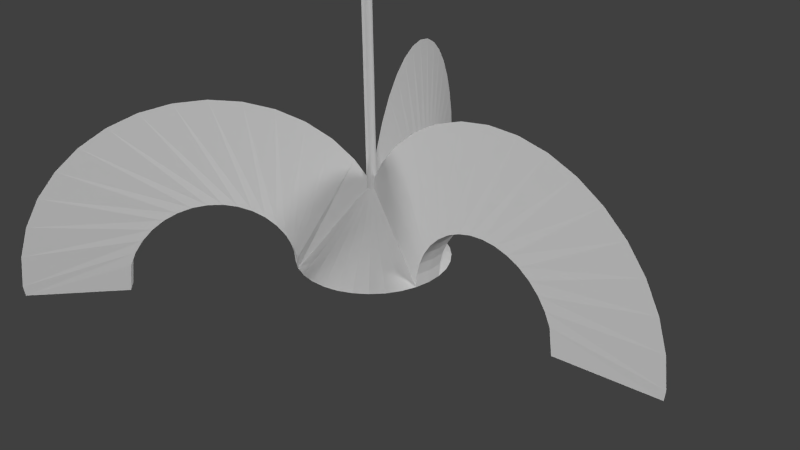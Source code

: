 # Source: autoMinigun.blend  (saved by Blender 2.76.0; exported with 4.5.12 LTS)
import bpy
from mathutils import Matrix  # noqa: F401  (used for matrix-valued properties, if any)

bpy.ops.wm.read_factory_settings(use_empty=True)
scene = bpy.context.scene
scene.name = 'Scene'

# ---- collections
col_collection_1 = bpy.data.collections.new('Collection 1'); scene.collection.children.link(col_collection_1)

# ---- materials (node trees are filled in below, after node groups)
mat_m_cable = bpy.data.materials.new('M_Cable')
mat_m_cable.alpha_threshold = 0.0
mat_m_cable.use_transparent_shadow = False
mat_m_cable.roughness = 0.5
mat_m_usb = bpy.data.materials.new('M_USB')
mat_m_usb.alpha_threshold = 0.0
mat_m_usb.use_transparent_shadow = False
mat_m_usb.roughness = 0.5
mat_m_usb.line_color = (0.0, 0.0, 0.0, 1.0)
mat_m_bottom = bpy.data.materials.new('M_Bottom')
mat_m_bottom.alpha_threshold = 0.0
mat_m_bottom.use_transparent_shadow = False
mat_m_bottom.roughness = 0.5

# ---- material node trees

# ---- world
world_world = bpy.data.worlds.new('World'); scene.world = world_world
world_world.color = (0.05088, 0.05088, 0.05088)
world_world.use_sun_shadow = False
world_world.sun_shadow_jitter_overblur = 0.0
world_world.cycles.sampling_method = 'MANUAL'
world_world.cycles.sample_map_resolution = 256

# ---- cameras
cam_camera = bpy.data.cameras.new('Camera')
cam_camera.clip_end = 100.0
cam_camera.lens = 35.0
cam_camera.sensor_width = 32.0
cam_camera.sensor_height = 18.0
cam_camera.ortho_scale = 7.314
cam_camera.dof.focus_distance = 0.0
cam_camera.dof.aperture_fstop = 128.0

# ---- lights
light_sun_003 = bpy.data.lights.new('Sun.003', 'SUN')
light_sun_003.transmission_factor = 0.0
light_sun_003.angle = 0.1993
light_sun_003.energy = 1.0
light_sun_003.shadow_buffer_clip_start = 0.5
light_sun_003.shadow_soft_size = 0.1
light_sun_003.shadow_cascade_max_distance = 1000.0
light_sun_003.cycles.use_multiple_importance_sampling = False
light_sun_002 = bpy.data.lights.new('Sun.002', 'SUN')
light_sun_002.transmission_factor = 0.0
light_sun_002.angle = 0.1993
light_sun_002.energy = 1.0
light_sun_002.shadow_buffer_clip_start = 0.5
light_sun_002.shadow_soft_size = 0.1
light_sun_002.shadow_cascade_max_distance = 1000.0
light_sun_002.cycles.use_multiple_importance_sampling = False
light_sun_001 = bpy.data.lights.new('Sun.001', 'SUN')
light_sun_001.transmission_factor = 0.0
light_sun_001.angle = 0.1993
light_sun_001.energy = 1.0
light_sun_001.shadow_buffer_clip_start = 0.5
light_sun_001.shadow_soft_size = 0.1
light_sun_001.shadow_cascade_max_distance = 1000.0
light_sun_001.cycles.use_multiple_importance_sampling = False
light_sun = bpy.data.lights.new('Sun', 'SUN')
light_sun.transmission_factor = 0.0
light_sun.angle = 0.1993
light_sun.energy = 1.0
light_sun.shadow_buffer_clip_start = 0.5
light_sun.shadow_soft_size = 0.1
light_sun.shadow_cascade_max_distance = 1000.0
light_sun.cycles.use_multiple_importance_sampling = False

# ---- meshes
me_cube_001 = bpy.data.meshes.new('Cube.001')
me_cube_001.from_pydata([(-0.06615, -0.06615, -3.252), (-0.06615, -0.06615, 6.086), (-0.06615, 0.06615, -3.252), (-0.06615, 0.06615, 6.086), (0.06615, -0.06615, -3.252), (0.06615, -0.06615, 6.086), (0.06615, 0.06615, -3.252), (0.06615, 0.06615, 6.086), (-0.06615, -0.06615, 5.988), (-0.06615, 0.06615, 5.988), (0.06615, 0.06615, 5.988), (0.06615, -0.06615, 5.988), (-0.06615, 0.06615, -3.16), (0.06615, 0.06615, -3.16), (0.06615, -0.06615, -3.16), (-0.06615, -0.06615, -3.16)], [], [(15, 12, 2, 0), (12, 13, 6, 2), (13, 14, 4, 6), (14, 15, 0, 4), (0, 2, 6, 4), (5, 7, 3, 1), (5, 1, 8, 11), (7, 5, 11, 10), (3, 7, 10, 9), (1, 3, 9, 8), (11, 8, 15, 14), (10, 11, 14, 13), (9, 10, 13, 12), (8, 9, 12, 15)])
_uv = me_cube_001.uv_layers.new(name='UVMap')
_uv.uv.foreach_set('vector', [0.0681, 0.01199, 0.05109, 0.01196, 0.0511, 0.0001118, 0.06812, 0.0001375, 0.05109, 0.01196, 0.03407, 0.01194, 0.03409, 8.499e-05, 0.0511, 0.0001118, 0.03407, 0.01194, 0.01705, 0.01191, 0.01707, 5.73e-05, 0.03409, 8.499e-05, 0.01705, 0.01191, 2.92e-05, 0.01189, 4.882e-05, 2.92e-05, 0.01707, 5.73e-05, 0.0682, 0.03114, 0.0682, 0.01561, 0.08372, 0.01561, 0.08372, 0.03114, 0.08372, 2.92e-05, 0.08372, 0.01556, 0.0682, 0.01556, 0.0682, 2.92e-05, 0.01706, 0.9999, 4.882e-05, 0.9999, 6.728e-05, 0.9872, 0.01708, 0.9872, 0.03408, 0.9999, 0.01706, 0.9999, 0.01708, 0.9872, 0.0341, 0.9873, 0.0511, 0.9999, 0.03408, 0.9999, 0.0341, 0.9873, 0.05112, 0.9873, 0.06812, 1.0, 0.0511, 0.9999, 0.05112, 0.9873, 0.06814, 0.9873, 0.01708, 0.9872, 6.728e-05, 0.9872, 2.92e-05, 0.01189, 0.01705, 0.01191, 0.0341, 0.9873, 0.01708, 0.9872, 0.01705, 0.01191, 0.03407, 0.01194, 0.05112, 0.9873, 0.0341, 0.9873, 0.03407, 0.01194, 0.05109, 0.01196, 0.06814, 0.9873, 0.05112, 0.9873, 0.05109, 0.01196, 0.0681, 0.01199])
me_cube_001.materials.append(mat_m_cable)
me_cube_001.use_remesh_preserve_volume = False
me_cube_001.use_remesh_preserve_attributes = False
me_cube_001.use_mirror_vertex_groups = False
me_cube_001.update()
me_cube = bpy.data.meshes.new('Cube')
me_cube.from_pydata([(0.33, 0.825, 0.1576), (0.33, -0.825, 0.1576), (-0.33, -0.825, 0.1576), (-0.33, 0.825, 0.1576), (0.4, 1.0, 3.096), (0.4, -1.0, 3.096), (-0.4, -1.0, 3.096), (-0.4, 1.0, 3.096), (0.2762, 0.8, 3.096), (0.2762, -0.8, 3.096), (-0.2762, -0.8, 3.096), (-0.2762, 0.8, 3.096), (0.2762, 0.8, 4.096), (0.2762, -0.8, 4.096), (-0.2762, -0.8, 4.096), (-0.2762, 0.8, 4.096), (0.1381, 0.6611, 4.096), (0.1381, -0.6611, 4.096), (-0.1381, -0.6611, 4.096), (-0.1381, 0.6611, 4.096), (0.1381, 0.6611, 3.296), (0.1381, -0.6611, 3.296), (-0.1381, -0.6611, 3.296), (-0.1381, 0.6611, 3.296), (0.4, 1.0, 0.2746), (0.4, -1.0, 0.2746), (-0.4, -1.0, 0.2746), (-0.4, 1.0, 0.2746), (0.4, 1.0, 3.062), (0.4, -1.0, 3.062), (-0.4, -1.0, 3.062), (-0.4, 1.0, 3.062), (-0.2762, -0.8, 3.113), (-0.2762, 0.8, 3.113), (0.2762, 0.8, 3.113), (0.2762, -0.8, 3.113), (-0.2762, -0.8, 4.071), (0.2762, -0.8, 4.071), (-0.2762, 0.8, 4.071), (0.2762, 0.8, 4.071), (0.1381, -0.6611, 4.041), (-0.1381, -0.6611, 4.041), (0.1381, 0.6611, 4.041), (-0.1381, 0.6611, 4.041), (0.1381, -0.6611, 3.359), (0.1381, 0.6611, 3.359), (-0.1381, -0.6611, 3.359), (-0.1381, 0.6611, 3.359), (0.4, 1.0, 0.3591), (0.4, -1.0, 0.3591), (-0.4, -1.0, 0.3591), (-0.4, 1.0, 0.3591), (0.1108, 0.1046, 0.1576), (0.1108, -0.1046, 0.1576), (-0.1108, -0.1046, 0.1576), (-0.1108, 0.1046, 0.1576), (0.1108, 0.1046, -0.0001206), (0.1108, -0.1046, -0.0001206), (-0.1108, -0.1046, -0.0001206), (-0.1108, 0.1046, -0.0001206), (-0.1108, 0.1046, 0.1119), (-0.1108, -0.1046, 0.1119), (0.1108, 0.1046, 0.1119), (0.1108, -0.1046, 0.1119), (0.2476, 0.825, 0.1576), (0.2476, -0.825, 0.1576), (0.3001, 1.0, 3.096), (0.3001, -1.0, 3.096), (0.2073, 0.8, 3.096), (0.2073, -0.8, 3.096), (0.2073, 0.8, 4.096), (0.2073, -0.8, 4.096), (0.1036, 0.6611, 4.096), (0.1036, -0.6611, 4.096), (0.1036, 0.6611, 3.296), (0.1036, -0.6611, 3.296), (0.3001, 1.0, 0.2746), (0.3001, -1.0, 0.2746), (0.3001, 1.0, 3.062), (0.3001, -1.0, 3.062), (0.2073, -0.8, 3.113), (0.2073, 0.8, 3.113), (0.2073, -0.8, 4.071), (0.2073, 0.8, 4.071), (0.1036, 0.6611, 4.041), (0.1036, -0.6611, 4.041), (0.1036, 0.6611, 3.359), (0.1036, -0.6611, 3.359), (0.3001, -1.0, 0.3591), (0.3001, 1.0, 0.3591), (0.08316, 0.1046, 0.1576), (0.08316, -0.1046, 0.1576), (0.08316, 0.1046, -0.0001206), (0.08316, -0.1046, -0.0001206), (0.08316, -0.1046, 0.1119), (0.08316, 0.1046, 0.1119), (-0.2805, 0.825, 0.1576), (-0.2805, -0.825, 0.1576), (-0.34, 1.0, 3.096), (-0.34, -1.0, 3.096), (-0.2348, 0.8, 3.096), (-0.2348, -0.8, 3.096), (-0.2348, 0.8, 4.096), (-0.2348, -0.8, 4.096), (-0.1174, 0.6611, 4.096), (-0.1174, -0.6611, 4.096), (-0.1174, 0.6611, 3.296), (-0.1174, -0.6611, 3.296), (-0.34, 1.0, 0.2746), (-0.34, -1.0, 0.2746), (-0.34, 1.0, 3.062), (-0.34, -1.0, 3.062), (-0.2348, -0.8, 3.113), (-0.2348, -0.8, 4.071), (-0.1174, -0.6611, 4.041), (-0.1174, -0.6611, 3.359), (-0.34, -1.0, 0.3591), (-0.34, 1.0, 0.3591), (-0.09421, 0.1046, 0.1576), (-0.09421, -0.1046, 0.1576), (-0.09421, 0.1046, -0.0001206), (-0.09421, -0.1046, -0.0001206), (-0.09421, 0.1046, 0.1119), (-0.2348, 0.8, 3.113), (-0.2348, 0.8, 4.071), (-0.1174, 0.6611, 4.041), (-0.1174, 0.6611, 3.359), (-0.09421, -0.1046, 0.1119)], [], [(0, 1, 53, 52), (5, 4, 8, 9), (28, 4, 5, 29), (111, 99, 6, 30), (30, 6, 7, 31), (108, 96, 3, 27), (38, 36, 14, 15), (7, 6, 10, 11), (98, 7, 11, 100), (67, 5, 9, 69), (71, 13, 17, 73), (124, 38, 15, 102), (82, 37, 13, 71), (37, 39, 12, 13), (87, 44, 21, 75), (13, 12, 16, 17), (15, 14, 18, 19), (102, 15, 19, 104), (106, 23, 22, 107), (44, 45, 20, 21), (47, 46, 22, 23), (126, 47, 23, 106), (117, 108, 27, 51), (2, 26, 27, 3), (97, 109, 26, 2), (0, 24, 25, 1), (98, 110, 31, 7), (50, 30, 31, 51), (116, 111, 30, 50), (48, 28, 29, 49), (9, 8, 34, 35), (69, 9, 35, 80), (100, 11, 33, 123), (11, 10, 32, 33), (35, 34, 39, 37), (80, 35, 37, 82), (123, 33, 38, 124), (33, 32, 36, 38), (104, 19, 43, 125), (19, 18, 41, 43), (17, 16, 42, 40), (73, 17, 40, 85), (125, 43, 47, 126), (43, 41, 46, 47), (40, 42, 45, 44), (85, 40, 44, 87), (24, 48, 49, 25), (109, 116, 50, 26), (26, 50, 51, 27), (110, 117, 51, 31), (61, 60, 59, 58), (2, 3, 55, 54), (97, 2, 54, 119), (64, 0, 52, 90), (120, 121, 58, 59), (95, 62, 56, 92), (127, 61, 58, 121), (62, 63, 57, 56), (52, 53, 63, 62), (119, 54, 61, 127), (90, 52, 62, 95), (54, 55, 60, 61), (118, 90, 95, 122), (53, 91, 94, 63), (63, 94, 93, 57), (122, 95, 92, 120), (56, 57, 93, 92), (96, 64, 90, 118), (1, 65, 91, 53), (28, 48, 89, 78), (25, 49, 88, 77), (114, 85, 87, 115), (42, 84, 86, 45), (105, 73, 85, 114), (16, 72, 84, 42), (34, 81, 83, 39), (112, 80, 82, 113), (8, 68, 81, 34), (101, 69, 80, 112), (49, 29, 79, 88), (4, 28, 78, 66), (1, 25, 77, 65), (48, 24, 76, 89), (45, 86, 74, 20), (20, 74, 75, 21), (12, 70, 72, 16), (115, 87, 75, 107), (113, 82, 71, 103), (39, 83, 70, 12), (103, 71, 73, 105), (99, 67, 69, 101), (4, 66, 68, 8), (24, 0, 64, 76), (29, 5, 67, 79), (6, 99, 101, 10), (14, 103, 105, 18), (36, 113, 103, 14), (46, 115, 107, 22), (10, 101, 112, 32), (32, 112, 113, 36), (18, 105, 114, 41), (41, 114, 115, 46), (3, 96, 118, 55), (60, 122, 120, 59), (55, 118, 122, 60), (91, 119, 127, 94), (94, 127, 121, 93), (92, 93, 121, 120), (65, 97, 119, 91), (78, 89, 117, 110), (77, 88, 116, 109), (84, 125, 126, 86), (72, 104, 125, 84), (81, 123, 124, 83), (68, 100, 123, 81), (88, 79, 111, 116), (66, 78, 110, 98), (65, 77, 109, 97), (89, 76, 108, 117), (86, 126, 106, 74), (74, 106, 107, 75), (70, 102, 104, 72), (83, 124, 102, 70), (66, 98, 100, 68), (76, 64, 96, 108), (79, 67, 99, 111)])
_uv = me_cube.uv_layers.new(name='UVMap')
_uv.uv.foreach_set('vector', [0.8902, 0.7881, 0.6464, 0.7881, 0.7538, 0.7555, 0.7824, 0.7549, 0.8908, 0.605, 0.8906, 0.09881, 0.9244, 0.1495, 0.9246, 0.5544, 0.8811, 0.0988, 0.8906, 0.09881, 0.8908, 0.605, 0.8814, 0.605, 0.8813, 0.7944, 0.8906, 0.7944, 0.8906, 0.8097, 0.8813, 0.8097, 0.88, 0.09855, 0.8895, 0.09856, 0.89, 0.6047, 0.8806, 0.6047, 0.1133, 0.6194, 0.05531, 0.6344, 0.05532, 0.6218, 0.1133, 0.6041, 0.174, 0.9121, 0.2092, 0.9174, 0.2087, 0.9181, 0.1745, 0.9129, 0.89, 0.6047, 0.8895, 0.09856, 0.9233, 0.1492, 0.9237, 0.5541, 0.89, 0.6201, 0.89, 0.6047, 0.9452, 0.6366, 0.9452, 0.6472, 0.8908, 0.6306, 0.8908, 0.605, 0.946, 0.6369, 0.946, 0.6546, 0.2075, 0.9333, 0.2067, 0.9349, 0.2035, 0.93, 0.2039, 0.9288, 0.1733, 0.9135, 0.174, 0.9121, 0.1745, 0.9129, 0.174, 0.9137, 0.2083, 0.9335, 0.2072, 0.9357, 0.2067, 0.9349, 0.2075, 0.9333, 0.2072, 0.9357, 0.1721, 0.9293, 0.1726, 0.9287, 0.2067, 0.9349, 0.3264, 0.8724, 0.3264, 0.8773, 0.3352, 0.8772, 0.3352, 0.8724, 0.2067, 0.9349, 0.1726, 0.9287, 0.1766, 0.9255, 0.2035, 0.93, 0.1745, 0.9129, 0.2087, 0.9181, 0.2046, 0.9215, 0.1774, 0.9178, 0.174, 0.9137, 0.1745, 0.9129, 0.1774, 0.9178, 0.1772, 0.9184, 0.5176, 0.8738, 0.5176, 0.8769, 0.3354, 0.8769, 0.3354, 0.8738, 0.3352, 0.8859, 0.5178, 0.8859, 0.5178, 0.8772, 0.3352, 0.8772, 0.5176, 0.8855, 0.3354, 0.8855, 0.3354, 0.8769, 0.5176, 0.8769, 0.5267, 0.8739, 0.5267, 0.8768, 0.5176, 0.8769, 0.5176, 0.8738, 0.1365, 0.6194, 0.1133, 0.6194, 0.1133, 0.6041, 0.1365, 0.6041, 0.07722, 0.1393, 0.1148, 0.09491, 0.1133, 0.6041, 0.07597, 0.5594, 0.05597, 0.7776, 0.1139, 0.7929, 0.1139, 0.8082, 0.05595, 0.7902, 0.07831, 0.1393, 0.1159, 0.0949, 0.1141, 0.6041, 0.07686, 0.5593, 0.89, 0.6201, 0.8806, 0.6201, 0.8806, 0.6047, 0.89, 0.6047, 0.138, 0.095, 0.88, 0.09855, 0.8806, 0.6047, 0.1365, 0.6041, 0.1371, 0.7929, 0.8813, 0.7944, 0.8813, 0.8097, 0.1371, 0.8083, 0.1391, 0.095, 0.8811, 0.0988, 0.8814, 0.605, 0.1373, 0.6041, 0.3002, 0.971, 0.09033, 0.9728, 0.09151, 0.9699, 0.2985, 0.9678, 0.3061, 0.9603, 0.3002, 0.971, 0.2985, 0.9678, 0.3031, 0.9598, 0.0793, 0.8834, 0.0832, 0.8767, 0.08494, 0.8799, 0.08222, 0.8842, 0.0832, 0.8767, 0.2911, 0.8728, 0.2899, 0.8757, 0.08494, 0.8799, 0.2985, 0.9678, 0.09151, 0.9699, 0.1721, 0.9293, 0.2072, 0.9357, 0.3031, 0.9598, 0.2985, 0.9678, 0.2072, 0.9357, 0.2083, 0.9335, 0.08222, 0.8842, 0.08494, 0.8799, 0.174, 0.9121, 0.1733, 0.9135, 0.08494, 0.8799, 0.2899, 0.8757, 0.2092, 0.9174, 0.174, 0.9121, 0.1772, 0.9184, 0.1774, 0.9178, 0.1786, 0.9187, 0.1785, 0.9192, 0.1774, 0.9178, 0.2046, 0.9215, 0.2031, 0.9224, 0.1786, 0.9187, 0.2035, 0.93, 0.1766, 0.9255, 0.1781, 0.9247, 0.2022, 0.9289, 0.2039, 0.9288, 0.2035, 0.93, 0.2022, 0.9289, 0.2025, 0.9281, 0.6236, 0.8737, 0.6236, 0.8766, 0.5267, 0.8768, 0.5267, 0.8739, 0.5176, 0.9795, 0.3354, 0.9795, 0.3354, 0.8855, 0.5176, 0.8855, 0.3352, 0.9802, 0.5178, 0.9801, 0.5178, 0.8859, 0.3352, 0.8859, 0.2297, 0.8727, 0.2297, 0.8776, 0.3264, 0.8773, 0.3264, 0.8724, 0.1159, 0.0949, 0.1391, 0.095, 0.1373, 0.6041, 0.1141, 0.6041, 0.1139, 0.7929, 0.1371, 0.7929, 0.1371, 0.8083, 0.1139, 0.8082, 0.1148, 0.09491, 0.138, 0.095, 0.1365, 0.6041, 0.1133, 0.6041, 0.8806, 0.6201, 0.1365, 0.6194, 0.1365, 0.6041, 0.8806, 0.6047, 0.7579, 0.7303, 0.7773, 0.7304, 0.7717, 0.7367, 0.7646, 0.7358, 0.6444, 0.6919, 0.8905, 0.6921, 0.7823, 0.7255, 0.753, 0.7262, 0.6443, 0.6978, 0.6444, 0.6919, 0.753, 0.7262, 0.7522, 0.7287, 0.8903, 0.7783, 0.8902, 0.7881, 0.7824, 0.7549, 0.7838, 0.7507, 0.772, 0.7374, 0.7642, 0.7366, 0.7646, 0.7358, 0.7717, 0.7367, 0.779, 0.7486, 0.7776, 0.7506, 0.771, 0.7452, 0.7716, 0.7439, 0.7571, 0.7315, 0.7579, 0.7303, 0.7646, 0.7358, 0.7642, 0.7366, 0.7776, 0.7506, 0.7587, 0.7505, 0.7641, 0.7443, 0.771, 0.7452, 0.7824, 0.7549, 0.7538, 0.7555, 0.7587, 0.7505, 0.7776, 0.7506, 0.7522, 0.7287, 0.753, 0.7262, 0.7579, 0.7303, 0.7571, 0.7315, 0.7838, 0.7507, 0.7824, 0.7549, 0.7776, 0.7506, 0.779, 0.7486, 0.753, 0.7262, 0.7823, 0.7255, 0.7773, 0.7304, 0.7579, 0.7303, 0.7834, 0.7281, 0.7838, 0.7507, 0.779, 0.7486, 0.7785, 0.7318, 0.7538, 0.7555, 0.7519, 0.7512, 0.7568, 0.7481, 0.7587, 0.7505, 0.7587, 0.7505, 0.7568, 0.7481, 0.7637, 0.7432, 0.7641, 0.7443, 0.7785, 0.7318, 0.779, 0.7486, 0.7716, 0.7439, 0.772, 0.7374, 0.771, 0.7452, 0.7641, 0.7443, 0.7637, 0.7432, 0.7716, 0.7439, 0.8906, 0.698, 0.8903, 0.7783, 0.7838, 0.7507, 0.7834, 0.7281, 0.6464, 0.7881, 0.6462, 0.7784, 0.7519, 0.7512, 0.7538, 0.7555, 0.8805, 0.8094, 0.1363, 0.8082, 0.1364, 0.7828, 0.8805, 0.7839, 0.1141, 0.6041, 0.1373, 0.6041, 0.1373, 0.6296, 0.1141, 0.6295, 0.2296, 0.8737, 0.2297, 0.8727, 0.3264, 0.8724, 0.3264, 0.8738, 0.6234, 0.8776, 0.6234, 0.8728, 0.5266, 0.8724, 0.5266, 0.8773, 0.2047, 0.9223, 0.2039, 0.9288, 0.2025, 0.9281, 0.2032, 0.9229, 0.1766, 0.9255, 0.1766, 0.9242, 0.1781, 0.9237, 0.1781, 0.9247, 0.09151, 0.9699, 0.08593, 0.9628, 0.1714, 0.9273, 0.1721, 0.9293, 0.2933, 0.8796, 0.3031, 0.9598, 0.2083, 0.9335, 0.2098, 0.9189, 0.09033, 0.9728, 0.08312, 0.9637, 0.08593, 0.9628, 0.09151, 0.9699, 0.2961, 0.8784, 0.3061, 0.9603, 0.3031, 0.9598, 0.2933, 0.8796, 0.1373, 0.6041, 0.8814, 0.605, 0.8814, 0.6306, 0.1373, 0.6296, 0.8898, 0.8094, 0.8805, 0.8094, 0.8805, 0.7839, 0.8898, 0.7839, 0.05617, 0.6218, 0.1141, 0.6041, 0.1141, 0.6295, 0.05614, 0.6428, 0.1363, 0.8082, 0.1131, 0.8082, 0.1131, 0.7827, 0.1364, 0.7828, 0.5266, 0.8773, 0.5266, 0.8724, 0.5178, 0.8724, 0.5178, 0.8772, 0.5178, 0.8772, 0.5178, 0.8724, 0.3352, 0.8724, 0.3352, 0.8772, 0.1726, 0.9287, 0.1723, 0.9272, 0.1766, 0.9242, 0.1766, 0.9255, 0.3264, 0.8738, 0.3264, 0.8724, 0.3352, 0.8724, 0.3354, 0.8738, 0.2098, 0.9189, 0.2083, 0.9335, 0.2075, 0.9333, 0.2089, 0.919, 0.1721, 0.9293, 0.1714, 0.9273, 0.1723, 0.9272, 0.1726, 0.9287, 0.2089, 0.919, 0.2075, 0.9333, 0.2039, 0.9288, 0.2047, 0.9223, 0.8906, 0.7944, 0.8908, 0.6306, 0.946, 0.6546, 0.9458, 0.7676, 0.8898, 0.8094, 0.8898, 0.7839, 0.945, 0.7603, 0.945, 0.7779, 0.1131, 0.8082, 0.05517, 0.7902, 0.05519, 0.7692, 0.1131, 0.7827, 0.8814, 0.605, 0.8908, 0.605, 0.8908, 0.6306, 0.8814, 0.6306, 0.8906, 0.8097, 0.8906, 0.7944, 0.9458, 0.7676, 0.9458, 0.7782, 0.2087, 0.9181, 0.2089, 0.919, 0.2047, 0.9223, 0.2046, 0.9215, 0.2092, 0.9174, 0.2098, 0.9189, 0.2089, 0.919, 0.2087, 0.9181, 0.3264, 0.8768, 0.3264, 0.8738, 0.3354, 0.8738, 0.3354, 0.8769, 0.2911, 0.8728, 0.2961, 0.8784, 0.2933, 0.8796, 0.2899, 0.8757, 0.2899, 0.8757, 0.2933, 0.8796, 0.2098, 0.9189, 0.2092, 0.9174, 0.2046, 0.9215, 0.2047, 0.9223, 0.2032, 0.9229, 0.2031, 0.9224, 0.2296, 0.8766, 0.2296, 0.8737, 0.3264, 0.8738, 0.3264, 0.8768, 0.8905, 0.6921, 0.8906, 0.698, 0.7834, 0.7281, 0.7823, 0.7255, 0.7773, 0.7304, 0.7785, 0.7318, 0.772, 0.7374, 0.7717, 0.7367, 0.7823, 0.7255, 0.7834, 0.7281, 0.7785, 0.7318, 0.7773, 0.7304, 0.7519, 0.7512, 0.7522, 0.7287, 0.7571, 0.7315, 0.7568, 0.7481, 0.7568, 0.7481, 0.7571, 0.7315, 0.7642, 0.7366, 0.7637, 0.7432, 0.7716, 0.7439, 0.7637, 0.7432, 0.7642, 0.7366, 0.772, 0.7374, 0.6462, 0.7784, 0.6443, 0.6978, 0.7522, 0.7287, 0.7519, 0.7512, 0.8805, 0.7839, 0.1364, 0.7828, 0.1365, 0.6194, 0.8806, 0.6201, 0.1141, 0.6295, 0.1373, 0.6296, 0.1371, 0.7929, 0.1139, 0.7929, 0.6234, 0.8728, 0.6236, 0.8737, 0.5267, 0.8739, 0.5266, 0.8724, 0.1766, 0.9242, 0.1772, 0.9184, 0.1785, 0.9192, 0.1781, 0.9237, 0.08593, 0.9628, 0.08222, 0.8842, 0.1733, 0.9135, 0.1714, 0.9273, 0.08312, 0.9637, 0.0793, 0.8834, 0.08222, 0.8842, 0.08593, 0.9628, 0.1373, 0.6296, 0.8814, 0.6306, 0.8813, 0.7944, 0.1371, 0.7929, 0.8898, 0.7839, 0.8805, 0.7839, 0.8806, 0.6201, 0.89, 0.6201, 0.05614, 0.6428, 0.1141, 0.6295, 0.1139, 0.7929, 0.05597, 0.7776, 0.1364, 0.7828, 0.1131, 0.7827, 0.1133, 0.6194, 0.1365, 0.6194, 0.5266, 0.8724, 0.5267, 0.8739, 0.5176, 0.8738, 0.5178, 0.8724, 0.5178, 0.8724, 0.5176, 0.8738, 0.3354, 0.8738, 0.3352, 0.8724, 0.1723, 0.9272, 0.174, 0.9137, 0.1772, 0.9184, 0.1766, 0.9242, 0.1714, 0.9273, 0.1733, 0.9135, 0.174, 0.9137, 0.1723, 0.9272, 0.8898, 0.7839, 0.89, 0.6201, 0.9452, 0.6472, 0.945, 0.7603, 0.1131, 0.7827, 0.05519, 0.7692, 0.05531, 0.6344, 0.1133, 0.6194, 0.8814, 0.6306, 0.8908, 0.6306, 0.8906, 0.7944, 0.8813, 0.7944])
me_cube.materials.append(mat_m_usb)
me_cube.use_remesh_preserve_volume = False
me_cube.use_remesh_preserve_attributes = False
me_cube.use_mirror_vertex_groups = False
me_cube.update()
me_cube_002 = bpy.data.meshes.new('Cube.002')
me_cube_002.from_pydata([(0.0, 0.0, 1.0), (0.3827, 0.9239, 0.0), (0.1951, 0.9808, 0.0), (0.0, 1.0, 0.0), (0.5556, 0.8315, 0.0), (0.7071, 0.7071, 0.0), (0.8315, 0.5556, 0.0), (0.9239, 0.3827, 0.0), (0.9808, 0.1951, 0.0), (1.0, 7.55e-08, 0.0), (0.9808, -0.1951, 0.0), (0.9239, -0.3827, 0.0), (0.8315, -0.5556, 0.0), (0.7071, -0.7071, 0.0), (0.5556, -0.8315, 0.0), (0.3827, -0.9239, 0.0), (0.1951, -0.9808, 0.0), (-4.768e-07, -1.0, 0.0), (-0.1951, -0.9808, 0.0), (-0.3827, -0.9239, 0.0), (-0.5556, -0.8315, 0.0), (-0.7071, -0.7071, 0.0), (-0.8315, -0.5556, 0.0), (-0.9239, -0.3827, 0.0), (-0.9808, -0.1951, 0.0), (-1.0, 9.656e-07, 0.0), (-0.9808, 0.1951, 0.0), (-0.9239, 0.3827, 0.0), (-0.8315, 0.5556, 0.0), (-0.7071, 0.7071, 0.0), (-0.5556, 0.8315, 0.0), (-0.3827, 0.9239, 0.0), (-0.1951, 0.9808, 0.0), (0.204, -4.462e-08, 1.332), (0.9963, 0.1951, 0.177), (1.015, 5.217e-08, 0.1736), (0.9963, -0.1951, 0.177), (0.4626, -8.38e-08, 1.624), (1.042, 0.1951, 0.3486), (1.06, 2.954e-08, 0.342), (1.042, -0.1951, 0.3486), (0.7679, -1.164e-07, 1.866), (1.117, 0.1951, 0.5096), (1.134, 8.318e-09, 0.5), (1.117, -0.1951, 0.5096), (1.111, -1.413e-07, 2.052), (1.219, 0.1951, 0.6551), (1.234, -1.087e-08, 0.6428), (1.219, -0.1951, 0.6551), (1.48, -1.579e-07, 2.175), (1.345, 0.1951, 0.7808), (1.357, -2.743e-08, 0.766), (1.345, -0.1951, 0.7808), (1.866, -1.655e-07, 2.232), (1.49, 0.1951, 0.8827), (1.5, -4.086e-08, 0.866), (1.49, -0.1951, 0.8827), (2.256, -1.641e-07, 2.221), (1.651, 0.1951, 0.9577), (1.658, -5.076e-08, 0.9397), (1.651, -0.1951, 0.9577), (2.638, -1.536e-07, 2.143), (1.823, 0.1951, 1.004), (1.826, -5.682e-08, 0.9848), (1.823, -0.1951, 1.004), (3.0, -1.344e-07, 2.0), (2.0, 0.1951, 1.019), (2.0, -5.886e-08, 1.0), (2.0, -0.1951, 1.019), (3.332, -1.069e-07, 1.796), (2.177, 0.1951, 1.004), (2.174, -5.682e-08, 0.9848), (2.177, -0.1951, 1.004), (3.624, -7.22e-08, 1.537), (2.349, 0.1951, 0.9577), (2.342, -5.076e-08, 0.9397), (2.349, -0.1951, 0.9577), (3.866, -3.118e-08, 1.232), (2.51, 0.1951, 0.8827), (2.5, -4.086e-08, 0.866), (2.51, -0.1951, 0.8827), (4.052, 1.487e-08, 0.8893), (2.655, 0.1951, 0.7808), (2.643, -2.743e-08, 0.766), (2.655, -0.1951, 0.7808), (4.175, 6.456e-08, 0.5195), (2.781, 0.1951, 0.6551), (2.766, -1.087e-08, 0.6428), (2.781, -0.1951, 0.6551), (4.232, 1.164e-07, 0.134), (2.883, 0.1951, 0.5096), (2.866, 8.319e-09, 0.5), (2.883, -0.1951, 0.5096), (4.221, 1.687e-07, 0.006758), (2.958, 0.1951, 0.3486), (2.94, 2.954e-08, 0.342), (2.958, -0.1951, 0.3486), (3.004, 0.1951, 0.01954), (2.985, 5.217e-08, 0.0162), (3.004, -0.1951, 0.01954), (-0.102, -0.1767, 1.332), (-0.3292, -0.9603, 0.177), (-0.5076, -0.8792, 0.1736), (-0.6671, -0.7652, 0.177), (-0.2313, -0.4007, 1.624), (-0.3522, -1.0, 0.3486), (-0.5302, -0.9183, 0.342), (-0.6901, -0.8051, 0.3486), (-0.384, -0.6651, 1.866), (-0.3897, -1.065, 0.5096), (-0.567, -0.9821, 0.5), (-0.7276, -0.8701, 0.5096), (-0.5553, -0.9619, 2.052), (-0.4407, -1.153, 0.6551), (-0.617, -1.069, 0.6428), (-0.7786, -0.9583, 0.6551), (-0.7402, -1.282, 2.175), (-0.5035, -1.262, 0.7808), (-0.6786, -1.175, 0.766), (-0.8414, -1.067, 0.7808), (-0.933, -1.616, 2.232), (-0.5762, -1.388, 0.8827), (-0.75, -1.299, 0.866), (-0.9141, -1.193, 0.8827), (-1.128, -1.953, 2.221), (-0.6568, -1.528, 0.9577), (-0.829, -1.436, 0.9397), (-0.9947, -1.333, 0.9577), (-1.319, -2.284, 2.143), (-0.7426, -1.676, 1.004), (-0.9132, -1.582, 0.9848), (-1.08, -1.481, 1.004), (-1.5, -2.598, 2.0), (-0.831, -1.83, 1.019), (-1.0, -1.732, 1.0), (-1.169, -1.635, 1.019), (-1.666, -2.886, 1.796), (-0.9195, -1.983, 1.004), (-1.087, -1.882, 0.9848), (-1.257, -1.788, 1.004), (-1.812, -3.138, 1.537), (-1.005, -2.131, 0.9577), (-1.171, -2.028, 0.9397), (-1.343, -1.936, 0.9577), (-1.933, -3.348, 1.232), (-1.086, -2.271, 0.8827), (-1.25, -2.165, 0.866), (-1.424, -2.076, 0.8827), (-2.026, -3.509, 0.8893), (-1.159, -2.397, 0.7808), (-1.321, -2.289, 0.766), (-1.497, -2.202, 0.7808), (-2.087, -3.616, 0.5195), (-1.221, -2.506, 0.6551), (-1.383, -2.395, 0.6428), (-1.559, -2.311, 0.6551), (-2.116, -3.665, 0.134), (-1.272, -2.594, 0.5096), (-1.433, -2.482, 0.5), (-1.61, -2.399, 0.5096), (-2.111, -3.656, 0.006758), (-1.31, -2.659, 0.3486), (-1.47, -2.546, 0.342), (-1.648, -2.464, 0.3486), (-1.333, -2.699, 0.01954), (-1.492, -2.585, 0.0162), (-1.671, -2.504, 0.01954), (-0.102, 0.1767, 1.332), (-0.6671, 0.7652, 0.177), (-0.5076, 0.8792, 0.1736), (-0.3292, 0.9603, 0.177), (-0.2313, 0.4007, 1.624), (-0.6901, 0.8051, 0.3486), (-0.5302, 0.9183, 0.342), (-0.3522, 1.0, 0.3486), (-0.384, 0.6651, 1.866), (-0.7276, 0.8701, 0.5096), (-0.567, 0.9821, 0.5), (-0.3897, 1.065, 0.5096), (-0.5553, 0.9619, 2.052), (-0.7786, 0.9583, 0.6551), (-0.617, 1.069, 0.6428), (-0.4407, 1.153, 0.6551), (-0.7402, 1.282, 2.175), (-0.8414, 1.067, 0.7808), (-0.6786, 1.175, 0.766), (-0.5035, 1.262, 0.7808), (-0.933, 1.616, 2.232), (-0.9142, 1.193, 0.8827), (-0.75, 1.299, 0.866), (-0.5762, 1.388, 0.8827), (-1.128, 1.953, 2.221), (-0.9947, 1.333, 0.9577), (-0.829, 1.436, 0.9397), (-0.6568, 1.528, 0.9577), (-1.319, 2.284, 2.143), (-1.08, 1.481, 1.004), (-0.9132, 1.582, 0.9848), (-0.7426, 1.676, 1.004), (-1.5, 2.598, 2.0), (-1.169, 1.635, 1.019), (-1.0, 1.732, 1.0), (-0.831, 1.83, 1.019), (-1.666, 2.886, 1.796), (-1.257, 1.788, 1.004), (-1.087, 1.882, 0.9848), (-0.9195, 1.983, 1.004), (-1.812, 3.138, 1.537), (-1.343, 1.936, 0.9577), (-1.171, 2.028, 0.9397), (-1.005, 2.131, 0.9577), (-1.933, 3.348, 1.232), (-1.424, 2.076, 0.8827), (-1.25, 2.165, 0.866), (-1.086, 2.271, 0.8827), (-2.026, 3.509, 0.8893), (-1.497, 2.202, 0.7808), (-1.321, 2.289, 0.766), (-1.159, 2.397, 0.7808), (-2.087, 3.616, 0.5195), (-1.559, 2.311, 0.6551), (-1.383, 2.395, 0.6428), (-1.221, 2.506, 0.6551), (-2.116, 3.665, 0.134), (-1.61, 2.399, 0.5096), (-1.433, 2.482, 0.5), (-1.272, 2.594, 0.5096), (-2.111, 3.656, 0.006758), (-1.648, 2.464, 0.3486), (-1.47, 2.546, 0.342), (-1.31, 2.659, 0.3486), (-1.671, 2.504, 0.01954), (-1.492, 2.585, 0.0162), (-1.333, 2.699, 0.01954)], [], [(32, 0, 3), (31, 0, 32), (2, 0, 1), (3, 0, 2), (103, 21, 20, 19, 101, 102), (100, 0, 21, 103), (28, 0, 29), (27, 0, 28), (26, 0, 27), (25, 0, 26), (24, 0, 25), (23, 0, 24), (22, 0, 23), (21, 0, 22), (29, 0, 167, 168), (100, 101, 19, 0), (18, 0, 19), (17, 0, 18), (16, 0, 17), (15, 0, 16), (14, 0, 15), (13, 0, 14), (12, 0, 13), (11, 0, 12), (10, 0, 11), (0, 10, 36, 33), (8, 0, 33, 34), (7, 0, 8), (6, 0, 7), (5, 0, 6), (4, 0, 5), (1, 0, 4), (3, 2, 1, 4, 5, 6, 7, 8, 9, 10, 11, 12, 13, 14, 15, 16, 17, 18, 19, 20, 21, 22, 23, 24, 25, 26, 27, 28, 29, 30, 31, 32), (36, 35, 39, 40), (35, 34, 38, 39), (10, 9, 35, 36), (9, 8, 34, 35), (38, 37, 41, 42), (40, 39, 43, 44), (34, 33, 37, 38), (33, 36, 40, 37), (41, 44, 48, 45), (42, 41, 45, 46), (37, 40, 44, 41), (39, 38, 42, 43), (46, 45, 49, 50), (48, 47, 51, 52), (43, 42, 46, 47), (44, 43, 47, 48), (50, 49, 53, 54), (52, 51, 55, 56), (45, 48, 52, 49), (47, 46, 50, 51), (53, 56, 60, 57), (54, 53, 57, 58), (49, 52, 56, 53), (51, 50, 54, 55), (58, 57, 61, 62), (60, 59, 63, 64), (55, 54, 58, 59), (56, 55, 59, 60), (61, 64, 68, 65), (62, 61, 65, 66), (57, 60, 64, 61), (59, 58, 62, 63), (67, 66, 70, 71), (65, 68, 72, 69), (63, 62, 66, 67), (64, 63, 67, 68), (70, 69, 73, 74), (72, 71, 75, 76), (68, 67, 71, 72), (66, 65, 69, 70), (73, 76, 80, 77), (74, 73, 77, 78), (69, 72, 76, 73), (71, 70, 74, 75), (80, 79, 83, 84), (79, 78, 82, 83), (75, 74, 78, 79), (76, 75, 79, 80), (82, 81, 85, 86), (84, 83, 87, 88), (78, 77, 81, 82), (77, 80, 84, 81), (85, 88, 92, 89), (86, 85, 89, 90), (81, 84, 88, 85), (83, 82, 86, 87), (90, 89, 93, 94), (92, 91, 95, 96), (87, 86, 90, 91), (88, 87, 91, 92), (96, 95, 98, 99), (89, 92, 96, 93), (91, 90, 94, 95), (95, 94, 97, 98), (98, 97, 93, 99), (94, 93, 97), (96, 99, 93), (103, 102, 106, 107), (102, 101, 105, 106), (105, 104, 108, 109), (107, 106, 110, 111), (101, 100, 104, 105), (100, 103, 107, 104), (108, 111, 115, 112), (109, 108, 112, 113), (104, 107, 111, 108), (106, 105, 109, 110), (113, 112, 116, 117), (115, 114, 118, 119), (110, 109, 113, 114), (111, 110, 114, 115), (117, 116, 120, 121), (119, 118, 122, 123), (112, 115, 119, 116), (114, 113, 117, 118), (120, 123, 127, 124), (121, 120, 124, 125), (116, 119, 123, 120), (118, 117, 121, 122), (125, 124, 128, 129), (127, 126, 130, 131), (122, 121, 125, 126), (123, 122, 126, 127), (128, 131, 135, 132), (129, 128, 132, 133), (124, 127, 131, 128), (126, 125, 129, 130), (134, 133, 137, 138), (132, 135, 139, 136), (130, 129, 133, 134), (131, 130, 134, 135), (137, 136, 140, 141), (139, 138, 142, 143), (135, 134, 138, 139), (133, 132, 136, 137), (140, 143, 147, 144), (141, 140, 144, 145), (136, 139, 143, 140), (138, 137, 141, 142), (147, 146, 150, 151), (146, 145, 149, 150), (142, 141, 145, 146), (143, 142, 146, 147), (149, 148, 152, 153), (151, 150, 154, 155), (145, 144, 148, 149), (144, 147, 151, 148), (152, 155, 159, 156), (153, 152, 156, 157), (148, 151, 155, 152), (150, 149, 153, 154), (157, 156, 160, 161), (159, 158, 162, 163), (154, 153, 157, 158), (155, 154, 158, 159), (163, 162, 165, 166), (156, 159, 163, 160), (158, 157, 161, 162), (162, 161, 164, 165), (165, 164, 160, 166), (161, 160, 164), (163, 166, 160), (170, 169, 173, 174), (169, 168, 172, 173), (172, 171, 175, 176), (174, 173, 177, 178), (168, 167, 171, 172), (167, 170, 174, 171), (175, 178, 182, 179), (176, 175, 179, 180), (171, 174, 178, 175), (173, 172, 176, 177), (180, 179, 183, 184), (182, 181, 185, 186), (177, 176, 180, 181), (178, 177, 181, 182), (184, 183, 187, 188), (186, 185, 189, 190), (179, 182, 186, 183), (181, 180, 184, 185), (187, 190, 194, 191), (188, 187, 191, 192), (183, 186, 190, 187), (185, 184, 188, 189), (192, 191, 195, 196), (194, 193, 197, 198), (189, 188, 192, 193), (190, 189, 193, 194), (195, 198, 202, 199), (196, 195, 199, 200), (191, 194, 198, 195), (193, 192, 196, 197), (201, 200, 204, 205), (199, 202, 206, 203), (197, 196, 200, 201), (198, 197, 201, 202), (204, 203, 207, 208), (206, 205, 209, 210), (202, 201, 205, 206), (200, 199, 203, 204), (207, 210, 214, 211), (208, 207, 211, 212), (203, 206, 210, 207), (205, 204, 208, 209), (214, 213, 217, 218), (213, 212, 216, 217), (209, 208, 212, 213), (210, 209, 213, 214), (216, 215, 219, 220), (218, 217, 221, 222), (212, 211, 215, 216), (211, 214, 218, 215), (219, 222, 226, 223), (220, 219, 223, 224), (215, 218, 222, 219), (217, 216, 220, 221), (224, 223, 227, 228), (226, 225, 229, 230), (221, 220, 224, 225), (222, 221, 225, 226), (230, 229, 232, 233), (223, 226, 230, 227), (225, 224, 228, 229), (229, 228, 231, 232), (232, 231, 227, 233), (228, 227, 231), (230, 233, 227), (30, 29, 168, 169, 170, 31), (31, 170, 167, 0)])
_uv = me_cube_002.uv_layers.new(name='UVMap')
_uv.uv.foreach_set('vector', [0.9451, 0.4037, 0.8162, 0.5281, 0.9354, 0.3687, 0.9523, 0.4411, 0.8162, 0.5281, 0.9451, 0.4037, 0.9234, 0.3368, 0.8162, 0.5281, 0.9093, 0.3086, 0.9354, 0.3687, 0.8162, 0.5281, 0.9234, 0.3368, 0.1627, 0.8734, 0.1311, 0.9063, 0.111, 0.8639, 0.09021, 0.8218, 0.1213, 0.7891, 0.1416, 0.8314, 0.1217, 0.4912, 0.04002, 0.487, 0.123, 0.1605, 0.1511, 0.1961, 0.8452, 0.2447, 0.82, 0.5298, 0.8255, 0.2404, 0.8644, 0.2545, 0.82, 0.5298, 0.8452, 0.2447, 0.8827, 0.2696, 0.82, 0.5298, 0.8644, 0.2545, 0.8998, 0.2898, 0.82, 0.5298, 0.8827, 0.2696, 0.9154, 0.3145, 0.82, 0.5298, 0.8998, 0.2898, 0.9292, 0.3433, 0.82, 0.5298, 0.9154, 0.3145, 0.9408, 0.3758, 0.82, 0.5298, 0.9292, 0.3433, 0.9501, 0.4112, 0.82, 0.5298, 0.9408, 0.3758, 0.09634, 0.8333, 0.03701, 0.5, 0.1187, 0.5018, 0.1271, 0.7996, 0.1217, 0.4912, 0.1213, 0.7891, 0.09021, 0.8218, 0.04002, 0.487, 0.8361, 0.2372, 0.8164, 0.524, 0.8164, 0.2344, 0.8554, 0.2455, 0.8164, 0.524, 0.8361, 0.2372, 0.874, 0.2591, 0.8164, 0.524, 0.8554, 0.2455, 0.8915, 0.2778, 0.8164, 0.524, 0.874, 0.2591, 0.9076, 0.3013, 0.8164, 0.524, 0.8915, 0.2778, 0.9219, 0.3291, 0.8164, 0.524, 0.9076, 0.3013, 0.9341, 0.3606, 0.8164, 0.524, 0.9219, 0.3291, 0.9441, 0.3952, 0.8164, 0.524, 0.9341, 0.3606, 0.9517, 0.4323, 0.8164, 0.524, 0.9441, 0.3952, 0.03733, 0.4743, 0.1302, 0.151, 0.154, 0.1832, 0.1167, 0.4809, 0.07663, 0.8115, 0.03733, 0.4743, 0.1167, 0.4809, 0.1059, 0.7824, 0.8384, 0.2419, 0.8162, 0.5281, 0.8187, 0.2384, 0.8577, 0.2509, 0.8162, 0.5281, 0.8384, 0.2419, 0.8762, 0.2652, 0.8162, 0.5281, 0.8577, 0.2509, 0.8935, 0.2845, 0.8162, 0.5281, 0.8762, 0.2652, 0.9093, 0.3086, 0.8162, 0.5281, 0.8935, 0.2845, 0.8327, 0.3114, 0.8521, 0.3193, 0.8704, 0.3346, 0.8868, 0.3569, 0.9008, 0.3853, 0.9118, 0.4187, 0.9194, 0.4558, 0.9232, 0.4952, 0.9232, 0.5353, 0.9194, 0.5747, 0.9118, 0.6118, 0.9008, 0.6452, 0.8868, 0.6736, 0.8704, 0.6959, 0.8521, 0.7113, 0.8327, 0.7191, 0.8129, 0.7191, 0.7935, 0.7113, 0.7753, 0.6959, 0.7588, 0.6736, 0.7448, 0.6452, 0.7338, 0.6118, 0.7263, 0.5747, 0.7224, 0.5353, 0.7224, 0.4952, 0.7263, 0.4558, 0.7338, 0.4187, 0.7448, 0.3853, 0.7588, 0.3569, 0.7753, 0.3346, 0.7935, 0.3193, 0.8129, 0.3114, 0.154, 0.1832, 0.1862, 0.1552, 0.2109, 0.1824, 0.1817, 0.2126, 0.1358, 0.8157, 0.1059, 0.7824, 0.1385, 0.7569, 0.1644, 0.7911, 0.1302, 0.151, 0.1633, 0.1261, 0.1862, 0.1552, 0.154, 0.1832, 0.1076, 0.8429, 0.07663, 0.8115, 0.1059, 0.7824, 0.1358, 0.8157, 0.1385, 0.7569, 0.1777, 0.4858, 0.2275, 0.4899, 0.1715, 0.7358, 0.1817, 0.2126, 0.2109, 0.1824, 0.2366, 0.2069, 0.2108, 0.2379, 0.1059, 0.7824, 0.1167, 0.4809, 0.1777, 0.4858, 0.1385, 0.7569, 0.1167, 0.4809, 0.154, 0.1832, 0.1817, 0.2126, 0.1777, 0.4858, 0.2275, 0.4899, 0.2108, 0.2379, 0.2401, 0.2598, 0.27, 0.4933, 0.1715, 0.7358, 0.2275, 0.4899, 0.27, 0.4933, 0.204, 0.7185, 0.1777, 0.4858, 0.1817, 0.2126, 0.2108, 0.2379, 0.2275, 0.4899, 0.1644, 0.7911, 0.1385, 0.7569, 0.1715, 0.7358, 0.1935, 0.77, 0.204, 0.7185, 0.27, 0.4933, 0.3075, 0.4964, 0.2356, 0.704, 0.2401, 0.2598, 0.2628, 0.2288, 0.2891, 0.2483, 0.269, 0.2789, 0.1935, 0.77, 0.1715, 0.7358, 0.204, 0.7185, 0.2225, 0.7521, 0.2108, 0.2379, 0.2366, 0.2069, 0.2628, 0.2288, 0.2401, 0.2598, 0.2356, 0.704, 0.3075, 0.4964, 0.3413, 0.4991, 0.266, 0.692, 0.269, 0.2789, 0.2891, 0.2483, 0.315, 0.2657, 0.2972, 0.2956, 0.27, 0.4933, 0.2401, 0.2598, 0.269, 0.2789, 0.3075, 0.4964, 0.2225, 0.7521, 0.204, 0.7185, 0.2356, 0.704, 0.2512, 0.7369, 0.3413, 0.4991, 0.2972, 0.2956, 0.3245, 0.3103, 0.3726, 0.5017, 0.266, 0.692, 0.3413, 0.4991, 0.3726, 0.5017, 0.2952, 0.6817, 0.3075, 0.4964, 0.269, 0.2789, 0.2972, 0.2956, 0.3413, 0.4991, 0.2512, 0.7369, 0.2356, 0.704, 0.266, 0.692, 0.2793, 0.7238, 0.2952, 0.6817, 0.3726, 0.5017, 0.402, 0.5041, 0.3232, 0.673, 0.3245, 0.3103, 0.3404, 0.2813, 0.3651, 0.2953, 0.3509, 0.3235, 0.2793, 0.7238, 0.266, 0.692, 0.2952, 0.6817, 0.3066, 0.7125, 0.2972, 0.2956, 0.315, 0.2657, 0.3404, 0.2813, 0.3245, 0.3103, 0.402, 0.5041, 0.3509, 0.3235, 0.3764, 0.3352, 0.4302, 0.5064, 0.3232, 0.673, 0.402, 0.5041, 0.4302, 0.5064, 0.3502, 0.6656, 0.3726, 0.5017, 0.3245, 0.3103, 0.3509, 0.3235, 0.402, 0.5041, 0.3066, 0.7125, 0.2952, 0.6817, 0.3232, 0.673, 0.3331, 0.7027, 0.3586, 0.6942, 0.3502, 0.6656, 0.3761, 0.6593, 0.3832, 0.6869, 0.4302, 0.5064, 0.3764, 0.3352, 0.4011, 0.3456, 0.4579, 0.5087, 0.3331, 0.7027, 0.3232, 0.673, 0.3502, 0.6656, 0.3586, 0.6942, 0.3509, 0.3235, 0.3651, 0.2953, 0.3891, 0.3079, 0.3764, 0.3352, 0.3761, 0.6593, 0.4579, 0.5087, 0.4857, 0.511, 0.4012, 0.6541, 0.4011, 0.3456, 0.4123, 0.3192, 0.4349, 0.3291, 0.4251, 0.3548, 0.3764, 0.3352, 0.3891, 0.3079, 0.4123, 0.3192, 0.4011, 0.3456, 0.3502, 0.6656, 0.4302, 0.5064, 0.4579, 0.5087, 0.3761, 0.6593, 0.4857, 0.511, 0.4251, 0.3548, 0.4486, 0.3629, 0.5144, 0.5134, 0.4012, 0.6541, 0.4857, 0.511, 0.5144, 0.5134, 0.4256, 0.65, 0.4579, 0.5087, 0.4011, 0.3456, 0.4251, 0.3548, 0.4857, 0.511, 0.3832, 0.6869, 0.3761, 0.6593, 0.4012, 0.6541, 0.407, 0.6809, 0.4486, 0.3629, 0.4568, 0.3376, 0.4784, 0.3446, 0.4717, 0.3698, 0.4299, 0.6761, 0.4256, 0.65, 0.4495, 0.647, 0.4523, 0.6727, 0.407, 0.6809, 0.4012, 0.6541, 0.4256, 0.65, 0.4299, 0.6761, 0.4251, 0.3548, 0.4349, 0.3291, 0.4568, 0.3376, 0.4486, 0.3629, 0.4495, 0.647, 0.5452, 0.5159, 0.58, 0.5189, 0.4732, 0.6454, 0.4717, 0.3698, 0.4784, 0.3446, 0.4999, 0.35, 0.4949, 0.3753, 0.4256, 0.65, 0.5144, 0.5134, 0.5452, 0.5159, 0.4495, 0.647, 0.5144, 0.5134, 0.4486, 0.3629, 0.4717, 0.3698, 0.5452, 0.5159, 0.58, 0.5189, 0.4949, 0.3753, 0.5186, 0.3794, 0.6221, 0.5224, 0.4732, 0.6454, 0.58, 0.5189, 0.6221, 0.5224, 0.497, 0.6453, 0.5452, 0.5159, 0.4717, 0.3698, 0.4949, 0.3753, 0.58, 0.5189, 0.4523, 0.6727, 0.4495, 0.647, 0.4732, 0.6454, 0.4742, 0.671, 0.497, 0.6453, 0.6221, 0.5224, 0.6405, 0.524, 0.5215, 0.6476, 0.5186, 0.3794, 0.5215, 0.3533, 0.5439, 0.3545, 0.5435, 0.3816, 0.4742, 0.671, 0.4732, 0.6454, 0.497, 0.6453, 0.4959, 0.6711, 0.4949, 0.3753, 0.4999, 0.35, 0.5215, 0.3533, 0.5186, 0.3794, 0.5435, 0.3816, 0.5439, 0.3545, 0.5875, 0.3516, 0.5891, 0.3776, 0.6221, 0.5224, 0.5186, 0.3794, 0.5435, 0.3816, 0.6405, 0.524, 0.4959, 0.6711, 0.497, 0.6453, 0.5215, 0.6476, 0.5176, 0.6734, 0.5176, 0.6734, 0.5215, 0.6476, 0.5649, 0.6589, 0.559, 0.6836, 0.6128, 0.3709, 0.6374, 0.3689, 0.6405, 0.524, 0.5891, 0.3776, 0.5215, 0.6476, 0.6405, 0.524, 0.5649, 0.6589, 0.5435, 0.3816, 0.5891, 0.3776, 0.6405, 0.524, 0.1511, 0.1961, 0.1793, 0.1671, 0.2057, 0.1919, 0.179, 0.223, 0.1477, 0.8218, 0.1213, 0.7891, 0.1522, 0.7648, 0.1769, 0.7986, 0.1522, 0.7648, 0.1828, 0.4943, 0.2328, 0.4968, 0.184, 0.7434, 0.179, 0.223, 0.2057, 0.1919, 0.2326, 0.2148, 0.2085, 0.2466, 0.1213, 0.7891, 0.1217, 0.4912, 0.1828, 0.4943, 0.1522, 0.7648, 0.1217, 0.4912, 0.1511, 0.1961, 0.179, 0.223, 0.1828, 0.4943, 0.2328, 0.4968, 0.2085, 0.2466, 0.2383, 0.2672, 0.2753, 0.499, 0.184, 0.7434, 0.2328, 0.4968, 0.2753, 0.499, 0.2159, 0.7254, 0.1828, 0.4943, 0.179, 0.223, 0.2085, 0.2466, 0.2328, 0.4968, 0.1769, 0.7986, 0.1522, 0.7648, 0.184, 0.7434, 0.2063, 0.7775, 0.2159, 0.7254, 0.2753, 0.499, 0.3128, 0.5009, 0.247, 0.7102, 0.2383, 0.2672, 0.2597, 0.2354, 0.2866, 0.2539, 0.2677, 0.2851, 0.2063, 0.7775, 0.184, 0.7434, 0.2159, 0.7254, 0.2352, 0.7588, 0.2085, 0.2466, 0.2326, 0.2148, 0.2597, 0.2354, 0.2383, 0.2672, 0.247, 0.7102, 0.3128, 0.5009, 0.3466, 0.5026, 0.2771, 0.6973, 0.2677, 0.2851, 0.2866, 0.2539, 0.3131, 0.2704, 0.2963, 0.3008, 0.2753, 0.499, 0.2383, 0.2672, 0.2677, 0.2851, 0.3128, 0.5009, 0.2352, 0.7588, 0.2159, 0.7254, 0.247, 0.7102, 0.2636, 0.7427, 0.3466, 0.5026, 0.2963, 0.3008, 0.3241, 0.3147, 0.3778, 0.5042, 0.2771, 0.6973, 0.3466, 0.5026, 0.3778, 0.5042, 0.3059, 0.6862, 0.3128, 0.5009, 0.2677, 0.2851, 0.2963, 0.3008, 0.3466, 0.5026, 0.2636, 0.7427, 0.247, 0.7102, 0.2771, 0.6973, 0.2913, 0.7287, 0.3059, 0.6862, 0.3778, 0.5042, 0.4072, 0.5058, 0.3337, 0.6766, 0.3241, 0.3147, 0.339, 0.2852, 0.3641, 0.2984, 0.3508, 0.327, 0.2913, 0.7287, 0.2771, 0.6973, 0.3059, 0.6862, 0.3183, 0.7166, 0.2963, 0.3008, 0.3131, 0.2704, 0.339, 0.2852, 0.3241, 0.3147, 0.4072, 0.5058, 0.3508, 0.327, 0.3767, 0.3379, 0.4354, 0.5072, 0.3337, 0.6766, 0.4072, 0.5058, 0.4354, 0.5072, 0.3604, 0.6684, 0.3778, 0.5042, 0.3241, 0.3147, 0.3508, 0.327, 0.4072, 0.5058, 0.3183, 0.7166, 0.3059, 0.6862, 0.3337, 0.6766, 0.3444, 0.706, 0.3697, 0.6967, 0.3604, 0.6684, 0.3861, 0.6614, 0.394, 0.6887, 0.4354, 0.5072, 0.3767, 0.3379, 0.4017, 0.3477, 0.4631, 0.5087, 0.3444, 0.706, 0.3337, 0.6766, 0.3604, 0.6684, 0.3697, 0.6967, 0.3508, 0.327, 0.3641, 0.2984, 0.3885, 0.3103, 0.3767, 0.3379, 0.3861, 0.6614, 0.4631, 0.5087, 0.4909, 0.5101, 0.4109, 0.6554, 0.4017, 0.3477, 0.4121, 0.3208, 0.435, 0.3301, 0.4259, 0.3563, 0.3767, 0.3379, 0.3885, 0.3103, 0.4121, 0.3208, 0.4017, 0.3477, 0.3604, 0.6684, 0.4354, 0.5072, 0.4631, 0.5087, 0.3861, 0.6614, 0.4909, 0.5101, 0.4259, 0.3563, 0.4496, 0.3638, 0.5196, 0.5116, 0.4109, 0.6554, 0.4909, 0.5101, 0.5196, 0.5116, 0.4351, 0.6506, 0.4631, 0.5087, 0.4017, 0.3477, 0.4259, 0.3563, 0.4909, 0.5101, 0.394, 0.6887, 0.3861, 0.6614, 0.4109, 0.6554, 0.4175, 0.682, 0.4496, 0.3638, 0.4574, 0.3381, 0.4795, 0.3448, 0.473, 0.3702, 0.4403, 0.6765, 0.4351, 0.6506, 0.4589, 0.6469, 0.4625, 0.6725, 0.4175, 0.682, 0.4109, 0.6554, 0.4351, 0.6506, 0.4403, 0.6765, 0.4259, 0.3563, 0.435, 0.3301, 0.4574, 0.3381, 0.4496, 0.3638, 0.4589, 0.6469, 0.5504, 0.5133, 0.5852, 0.5151, 0.4825, 0.6445, 0.473, 0.3702, 0.4795, 0.3448, 0.501, 0.3497, 0.4964, 0.375, 0.4351, 0.6506, 0.5196, 0.5116, 0.5504, 0.5133, 0.4589, 0.6469, 0.5196, 0.5116, 0.4496, 0.3638, 0.473, 0.3702, 0.5504, 0.5133, 0.5852, 0.5151, 0.4964, 0.375, 0.52, 0.3781, 0.6271, 0.5174, 0.4825, 0.6445, 0.5852, 0.5151, 0.6271, 0.5174, 0.5062, 0.6437, 0.5504, 0.5133, 0.473, 0.3702, 0.4964, 0.375, 0.5852, 0.5151, 0.4625, 0.6725, 0.4589, 0.6469, 0.4825, 0.6445, 0.4843, 0.67, 0.5062, 0.6437, 0.6271, 0.5174, 0.6455, 0.5184, 0.5307, 0.6452, 0.52, 0.3781, 0.5222, 0.3527, 0.5441, 0.3529, 0.5447, 0.3797, 0.4843, 0.67, 0.4825, 0.6445, 0.5062, 0.6437, 0.5059, 0.6695, 0.4964, 0.375, 0.501, 0.3497, 0.5222, 0.3527, 0.52, 0.3781, 0.5447, 0.3797, 0.5441, 0.3529, 0.5871, 0.3486, 0.5896, 0.3742, 0.6271, 0.5174, 0.52, 0.3781, 0.5447, 0.3797, 0.6455, 0.5184, 0.5059, 0.6695, 0.5062, 0.6437, 0.5307, 0.6452, 0.5277, 0.6711, 0.5277, 0.6711, 0.5307, 0.6452, 0.5744, 0.6552, 0.5692, 0.6799, 0.5968, 0.6651, 0.5744, 0.6552, 0.6455, 0.5184, 0.6207, 0.6705, 0.5307, 0.6452, 0.6455, 0.5184, 0.5744, 0.6552, 0.5447, 0.3797, 0.5896, 0.3742, 0.6455, 0.5184, 0.1394, 0.2061, 0.1667, 0.1762, 0.1938, 0.2002, 0.1681, 0.2321, 0.1549, 0.8316, 0.1271, 0.7996, 0.1572, 0.7741, 0.1835, 0.807, 0.1572, 0.7741, 0.1799, 0.5031, 0.2299, 0.5041, 0.1886, 0.7519, 0.1681, 0.2321, 0.1938, 0.2002, 0.2214, 0.2223, 0.1982, 0.2548, 0.1271, 0.7996, 0.1187, 0.5018, 0.1799, 0.5031, 0.1572, 0.7741, 0.1187, 0.5018, 0.1394, 0.2061, 0.1681, 0.2321, 0.1799, 0.5031, 0.2299, 0.5041, 0.1982, 0.2548, 0.2286, 0.2745, 0.2725, 0.505, 0.1886, 0.7519, 0.2299, 0.5041, 0.2725, 0.505, 0.2199, 0.733, 0.1799, 0.5031, 0.1681, 0.2321, 0.1982, 0.2548, 0.2299, 0.5041, 0.1835, 0.807, 0.1572, 0.7741, 0.1886, 0.7519, 0.2118, 0.7849, 0.2199, 0.733, 0.2725, 0.505, 0.3099, 0.5058, 0.2504, 0.717, 0.2286, 0.2745, 0.2491, 0.2422, 0.2765, 0.2598, 0.2585, 0.2915, 0.2118, 0.7849, 0.1886, 0.7519, 0.2199, 0.733, 0.2399, 0.7656, 0.1982, 0.2548, 0.2214, 0.2223, 0.2491, 0.2422, 0.2286, 0.2745, 0.2504, 0.717, 0.3099, 0.5058, 0.3437, 0.5065, 0.2801, 0.7034, 0.2585, 0.2915, 0.2765, 0.2598, 0.3035, 0.2755, 0.2876, 0.3064, 0.2725, 0.505, 0.2286, 0.2745, 0.2585, 0.2915, 0.3099, 0.5058, 0.2399, 0.7656, 0.2199, 0.733, 0.2504, 0.717, 0.2676, 0.7489, 0.3437, 0.5065, 0.2876, 0.3064, 0.3157, 0.3194, 0.3751, 0.5072, 0.2801, 0.7034, 0.3437, 0.5065, 0.3751, 0.5072, 0.3084, 0.6913, 0.3099, 0.5058, 0.2585, 0.2915, 0.2876, 0.3064, 0.3437, 0.5065, 0.2676, 0.7489, 0.2504, 0.717, 0.2801, 0.7034, 0.2948, 0.7345, 0.3084, 0.6913, 0.3751, 0.5072, 0.4045, 0.5078, 0.3359, 0.681, 0.3157, 0.3194, 0.3297, 0.2895, 0.3553, 0.302, 0.3428, 0.3309, 0.2948, 0.7345, 0.2801, 0.7034, 0.3084, 0.6913, 0.3217, 0.7215, 0.2876, 0.3064, 0.3035, 0.2755, 0.3297, 0.2895, 0.3157, 0.3194, 0.4045, 0.5078, 0.3428, 0.3309, 0.369, 0.3411, 0.4327, 0.5085, 0.3359, 0.681, 0.4045, 0.5078, 0.4327, 0.5085, 0.3624, 0.6721, 0.3751, 0.5072, 0.3157, 0.3194, 0.3428, 0.3309, 0.4045, 0.5078, 0.3217, 0.7215, 0.3084, 0.6913, 0.3359, 0.681, 0.3475, 0.7101, 0.3724, 0.7001, 0.3624, 0.6721, 0.3879, 0.6643, 0.3964, 0.6915, 0.4327, 0.5085, 0.369, 0.3411, 0.3943, 0.3501, 0.4604, 0.5091, 0.3475, 0.7101, 0.3359, 0.681, 0.3624, 0.6721, 0.3724, 0.7001, 0.3428, 0.3309, 0.3553, 0.302, 0.38, 0.3131, 0.369, 0.3411, 0.3879, 0.6643, 0.4604, 0.5091, 0.4882, 0.5097, 0.4125, 0.6575, 0.3943, 0.3501, 0.404, 0.323, 0.4272, 0.3317, 0.4188, 0.3581, 0.369, 0.3411, 0.38, 0.3131, 0.404, 0.323, 0.3943, 0.3501, 0.3624, 0.6721, 0.4327, 0.5085, 0.4604, 0.5091, 0.3879, 0.6643, 0.4882, 0.5097, 0.4188, 0.3581, 0.4426, 0.3649, 0.517, 0.5103, 0.4125, 0.6575, 0.4882, 0.5097, 0.517, 0.5103, 0.4366, 0.6519, 0.4604, 0.5091, 0.3943, 0.3501, 0.4188, 0.3581, 0.4882, 0.5097, 0.3964, 0.6915, 0.3879, 0.6643, 0.4125, 0.6575, 0.42, 0.684, 0.4426, 0.3649, 0.4499, 0.3392, 0.4717, 0.3451, 0.4662, 0.3703, 0.4427, 0.6778, 0.4366, 0.6519, 0.4603, 0.6475, 0.4648, 0.673, 0.42, 0.684, 0.4125, 0.6575, 0.4366, 0.6519, 0.4427, 0.6778, 0.4188, 0.3581, 0.4272, 0.3317, 0.4499, 0.3392, 0.4426, 0.3649, 0.4603, 0.6475, 0.5479, 0.511, 0.5826, 0.5118, 0.4839, 0.6444, 0.4662, 0.3703, 0.4717, 0.3451, 0.4929, 0.3492, 0.4895, 0.3742, 0.4366, 0.6519, 0.517, 0.5103, 0.5479, 0.511, 0.4603, 0.6475, 0.517, 0.5103, 0.4426, 0.3649, 0.4662, 0.3703, 0.5479, 0.511, 0.5826, 0.5118, 0.4895, 0.3742, 0.5132, 0.3769, 0.6247, 0.5128, 0.4839, 0.6444, 0.5826, 0.5118, 0.6247, 0.5128, 0.5077, 0.6429, 0.5479, 0.511, 0.4662, 0.3703, 0.4895, 0.3742, 0.5826, 0.5118, 0.4648, 0.673, 0.4603, 0.6475, 0.4839, 0.6444, 0.4865, 0.6698, 0.5077, 0.6429, 0.6247, 0.5128, 0.6431, 0.5132, 0.5322, 0.6436, 0.5132, 0.3769, 0.5144, 0.351, 0.5366, 0.3507, 0.538, 0.3776, 0.4865, 0.6698, 0.4839, 0.6444, 0.5077, 0.6429, 0.5082, 0.6686, 0.4895, 0.3742, 0.4929, 0.3492, 0.5144, 0.351, 0.5132, 0.3769, 0.538, 0.3776, 0.5366, 0.3507, 0.5796, 0.345, 0.5829, 0.3707, 0.6247, 0.5128, 0.5132, 0.3769, 0.538, 0.3776, 0.6431, 0.5132, 0.5082, 0.6686, 0.5077, 0.6429, 0.5322, 0.6436, 0.53, 0.6695, 0.53, 0.6695, 0.5322, 0.6436, 0.5762, 0.6522, 0.5717, 0.6771, 0.6061, 0.3625, 0.6304, 0.359, 0.6431, 0.5132, 0.5829, 0.3707, 0.5322, 0.6436, 0.6431, 0.5132, 0.5762, 0.6522, 0.538, 0.3776, 0.5829, 0.3707, 0.6431, 0.5132, 0.14, 0.8505, 0.09634, 0.8333, 0.1271, 0.7996, 0.1703, 0.8178, 0.2139, 0.8353, 0.1834, 0.8685, 0.1109, 0.1714, 0.1394, 0.2061, 0.1187, 0.5018, 0.03701, 0.5])
me_cube_002.materials.append(mat_m_bottom)
me_cube_002.use_remesh_preserve_volume = False
me_cube_002.use_remesh_preserve_attributes = False
me_cube_002.use_mirror_vertex_groups = False
me_cube_002.update()
arm_armature = bpy.data.armatures.new('Armature')  # bones are not reproduced

# ---- objects
ob_armature = bpy.data.objects.new('Armature', arm_armature)
ob_cube_001 = bpy.data.objects.new('Cube.001', me_cube_001)
ob_cube = bpy.data.objects.new('Cube', me_cube)
ob_sun_003 = bpy.data.objects.new('Sun.003', light_sun_003)
ob_sun_002 = bpy.data.objects.new('Sun.002', light_sun_002)
ob_sun_001 = bpy.data.objects.new('Sun.001', light_sun_001)
ob_sun = bpy.data.objects.new('Sun', light_sun)
ob_cube_002 = bpy.data.objects.new('Cube.002', me_cube_002)
ob_camera = bpy.data.objects.new('Camera', cam_camera)

# ---- transforms, parenting, visibility, modifiers, constraints
ob_armature.location = (0.0, 0.0, 0.0)
ob_armature.show_in_front = True
ob_armature.lineart.crease_threshold = 0.0
ob_cube_001.parent = ob_armature
ob_cube_001.location = (0.0, 0.0, 3.334)
ob_cube_001.lineart.crease_threshold = 0.0
_vg = ob_cube_001.vertex_groups.new(name='Bone')
for _i, _w in zip([0, 2, 4, 6], [0.9994, 0.9994, 0.9994, 0.9994]): _vg.add([_i], _w, 'REPLACE')
_vg = ob_cube_001.vertex_groups.new(name='Bone.001')
for _i, _w in zip([12, 13, 14, 15], [0.9998, 0.9998, 0.9998, 0.9998]): _vg.add([_i], _w, 'REPLACE')
_vg = ob_cube_001.vertex_groups.new(name='Bone.002')
_vg = ob_cube_001.vertex_groups.new(name='Bone.003')
_vg = ob_cube_001.vertex_groups.new(name='Bone.004')
_vg = ob_cube_001.vertex_groups.new(name='Bone.005')
_vg = ob_cube_001.vertex_groups.new(name='Bone.006')
_vg = ob_cube_001.vertex_groups.new(name='Bone.007')
for _i, _w in zip([8, 9, 10, 11], [0.9998, 0.9998, 0.9998, 0.9998]): _vg.add([_i], _w, 'REPLACE')
_vg = ob_cube_001.vertex_groups.new(name='Bone.008')
_vg = ob_cube_001.vertex_groups.new(name='Bone.009')
for _i, _w in zip([1, 3, 5, 7], [0.9995, 0.9994, 0.9994, 0.9995]): _vg.add([_i], _w, 'REPLACE')
_vg = ob_cube_001.vertex_groups.new(name='Bone.010')
_vg = ob_cube_001.vertex_groups.new(name='Bone.011')
_vg = ob_cube_001.vertex_groups.new(name='Bone.012')
_m = ob_cube_001.modifiers.new('Subsurf', 'SUBSURF')
_m.uv_smooth = 'PRESERVE_CORNERS'
_m.quality = 2
_m.levels = 2
_m.show_only_control_edges = False
_m = ob_cube_001.modifiers.new('Armature', 'ARMATURE')
_m.object = ob_armature
ob_cube.parent = ob_armature
ob_cube.location = (0.0, 0.0, 9.383)
ob_cube.lock_rotations_4d = False
ob_cube.empty_display_type = 'ARROWS'
ob_cube.lineart.crease_threshold = 0.0
_vg = ob_cube.vertex_groups.new(name='Bone')
_vg = ob_cube.vertex_groups.new(name='Bone.001')
_vg = ob_cube.vertex_groups.new(name='Bone.002')
_vg = ob_cube.vertex_groups.new(name='Bone.003')
_vg = ob_cube.vertex_groups.new(name='Bone.004')
_vg = ob_cube.vertex_groups.new(name='Bone.005')
_vg = ob_cube.vertex_groups.new(name='Bone.006')
_vg = ob_cube.vertex_groups.new(name='Bone.007')
_vg = ob_cube.vertex_groups.new(name='Bone.008')
_vg = ob_cube.vertex_groups.new(name='Bone.009')
for _i, _w in zip([0, 1, 2, 3, 24, 25, 26, 27, 48, 49, 50, 51, 52, 53, 54, 55, 56, 57, 58, 59, 60, 61, 62, 63, 64, 65, 76, 77, 88, 89, 90, 91, 92, 93, 94, 95, 96, 97, 108, 109, 116, 117, 118, 119, 120, 121, 122, 127], [0.5575, 0.5781, 0.5552, 0.5758, 0.5068, 0.5228, 0.5026, 0.5183, 0.1123, 0.1148, 0.1133, 0.1158, 0.8368, 0.847, 0.8363, 0.8472, 0.9726, 0.9751, 0.9716, 0.9742, 0.9377, 0.9312, 0.9319, 0.9384, 0.4071, 0.41, 0.2963, 0.2994, 0.09903, 0.09878, 0.8327, 0.8424, 0.9803, 0.9822, 0.9489, 0.9465, 0.4099, 0.4066, 0.2999, 0.2969, 0.09949, 0.09973, 0.8386, 0.8284, 0.9805, 0.9783, 0.9458, 0.943]): _vg.add([_i], _w, 'REPLACE')
_vg = ob_cube.vertex_groups.new(name='Bone.010')
for _i, _w in zip([0, 1, 2, 3, 24, 25, 26, 27, 28, 29, 30, 31, 48, 49, 50, 51, 52, 53, 54, 55, 56, 58, 60, 61, 62, 63, 64, 65, 76, 77, 78, 79, 88, 89, 90, 91, 94, 95, 96, 97, 108, 109, 110, 111, 116, 117, 118, 119, 122, 127], [0.4222, 0.4019, 0.4241, 0.4037, 0.4648, 0.4492, 0.4683, 0.4529, 0.02233, 0.0227, 0.02388, 0.02424, 0.8127, 0.8105, 0.8103, 0.8081, 0.1556, 0.1458, 0.156, 0.1455, 0.00218, 0.004162, 0.05934, 0.06559, 0.06489, 0.05873, 0.5672, 0.5641, 0.6672, 0.6645, 0.03304, 0.03318, 0.8193, 0.8194, 0.1597, 0.1502, 0.04745, 0.051, 0.5638, 0.5672, 0.6635, 0.6662, 0.03378, 0.03364, 0.8181, 0.818, 0.1538, 0.1637, 0.05163, 0.05429]): _vg.add([_i], _w, 'REPLACE')
_vg = ob_cube.vertex_groups.new(name='Bone.011')
for _i, _w in zip([4, 5, 6, 7, 8, 9, 10, 11, 12, 13, 14, 15, 16, 17, 18, 19, 20, 21, 22, 23, 28, 29, 30, 31, 32, 33, 34, 35, 36, 37, 38, 39, 40, 41, 42, 43, 44, 45, 46, 47, 48, 49, 50, 51, 66, 67, 68, 69, 70, 71, 72, 73, 74, 75, 78, 79, 80, 81, 82, 83, 84, 85, 86, 87, 88, 89, 98, 99, 100, 101, 102, 103, 104, 105, 106, 107, 110, 111, 112, 113, 114, 115, 116, 117, 123, 124, 125, 126], [0.4143, 0.4149, 0.4135, 0.4148, 0.3379, 0.3401, 0.3372, 0.34, 0.1121, 0.1106, 0.1125, 0.1112, 0.1248, 0.1235, 0.125, 0.1239, 0.3478, 0.3401, 0.3465, 0.3393, 0.4686, 0.4685, 0.4678, 0.4678, 0.2093, 0.2132, 0.2078, 0.2115, 0.1036, 0.1016, 0.1027, 0.1027, 0.1539, 0.1549, 0.1553, 0.1537, 0.2797, 0.2864, 0.2852, 0.2788, 0.02339, 0.02308, 0.02473, 0.02443, 0.4627, 0.4604, 0.402, 0.3989, 0.1158, 0.1149, 0.1264, 0.1254, 0.3539, 0.3503, 0.4693, 0.469, 0.2452, 0.2446, 0.109, 0.1095, 0.1588, 0.1582, 0.2842, 0.282, 0.03019, 0.03035, 0.4603, 0.4625, 0.3989, 0.4019, 0.1148, 0.1156, 0.1254, 0.1263, 0.3486, 0.3526, 0.4687, 0.469, 0.2451, 0.1097, 0.1586, 0.2838, 0.03085, 0.03071, 0.2457, 0.1093, 0.1581, 0.2814]): _vg.add([_i], _w, 'REPLACE')
_vg = ob_cube.vertex_groups.new(name='Bone.012')
for _i, _w in zip([4, 5, 6, 7, 8, 9, 10, 11, 12, 13, 14, 15, 16, 17, 18, 19, 20, 21, 22, 23, 28, 29, 30, 31, 32, 33, 34, 35, 36, 37, 38, 39, 40, 41, 42, 43, 44, 45, 46, 47, 48, 49, 50, 51, 66, 67, 68, 69, 70, 71, 72, 73, 74, 75, 78, 79, 80, 81, 82, 83, 84, 85, 86, 87, 88, 89, 98, 99, 100, 101, 102, 103, 104, 105, 106, 107, 110, 111, 112, 113, 114, 115, 116, 117, 123, 124, 125, 126], [0.5689, 0.5682, 0.5694, 0.5679, 0.6485, 0.6463, 0.6489, 0.646, 0.8858, 0.8873, 0.8854, 0.8867, 0.8733, 0.8747, 0.8731, 0.8743, 0.6511, 0.6588, 0.6525, 0.6596, 0.4904, 0.4902, 0.4902, 0.4899, 0.7823, 0.7782, 0.7841, 0.7802, 0.8936, 0.8958, 0.8946, 0.8947, 0.8445, 0.8434, 0.8431, 0.8446, 0.7191, 0.7124, 0.7136, 0.7201, 0.02657, 0.02624, 0.02803, 0.02769, 0.5165, 0.5186, 0.5822, 0.585, 0.8818, 0.8827, 0.8715, 0.8725, 0.6451, 0.6487, 0.4839, 0.4841, 0.7452, 0.7458, 0.8881, 0.8876, 0.8394, 0.84, 0.7145, 0.7168, 0.03325, 0.03339, 0.5185, 0.5164, 0.5848, 0.582, 0.8829, 0.882, 0.8725, 0.8716, 0.6503, 0.6464, 0.4841, 0.4839, 0.7453, 0.8873, 0.8396, 0.7149, 0.03395, 0.03381, 0.7445, 0.8877, 0.8401, 0.7173]): _vg.add([_i], _w, 'REPLACE')
_m = ob_cube.modifiers.new('Subsurf', 'SUBSURF')
_m.uv_smooth = 'PRESERVE_CORNERS'
_m.quality = 2
_m.levels = 2
_m.show_only_control_edges = False
_m = ob_cube.modifiers.new('Armature', 'ARMATURE')
_m.object = ob_armature
ob_sun_003.location = (6.315, 9.078, 4.644)
ob_sun_003.rotation_euler = (-0.668, -0.7705, 4.446)
ob_sun_003.lineart.crease_threshold = 0.0
ob_sun_002.location = (-9.285, 9.078, 4.644)
ob_sun_002.rotation_euler = (0.3913, 0.7255, 3.045)
ob_sun_002.lineart.crease_threshold = 0.0
ob_sun_001.location = (-9.285, -5.978, 4.644)
ob_sun_001.rotation_euler = (-0.8865, -0.8476, 1.859)
ob_sun_001.lineart.crease_threshold = 0.0
ob_sun.location = (7.831, -5.978, 4.644)
ob_sun.rotation_euler = (1.138, 0.09335, 0.6909)
ob_sun.lineart.crease_threshold = 0.0
ob_cube_002.location = (0.0, 0.0, 0.0)
ob_cube_002.lineart.crease_threshold = 0.0
ob_camera.location = (7.481, -6.508, 5.344)
ob_camera.rotation_euler = (1.109, 0.01082, 0.8149)
ob_camera.lock_rotations_4d = False
ob_camera.empty_display_type = 'ARROWS'
ob_camera.color = (0.0, 0.0, 0.0, 0.0)
ob_camera.display_type = 'WIRE'
ob_camera.lineart.crease_threshold = 0.0

# ---- collection membership
col_collection_1.objects.link(ob_armature)
col_collection_1.objects.link(ob_cube_001)
col_collection_1.objects.link(ob_cube)
col_collection_1.objects.link(ob_sun_003)
col_collection_1.objects.link(ob_sun_002)
col_collection_1.objects.link(ob_sun_001)
col_collection_1.objects.link(ob_sun)
col_collection_1.objects.link(ob_cube_002)
col_collection_1.objects.link(ob_camera)

# ---- scene / render settings (as saved in the file)
scene.camera = ob_camera
scene.frame_start = 0; scene.frame_end = 184; scene.frame_set(99)
scene.render.engine = 'BLENDER_EEVEE_NEXT'
scene.render.resolution_percentage = 50
scene.render.dither_intensity = 0.0
scene.cycles.use_denoising = False
scene.cycles.samples = 10
scene.cycles.sampling_pattern = 'TABULATED_SOBOL'
scene.cycles.light_sampling_threshold = 0.0
scene.cycles.use_adaptive_sampling = False
scene.cycles.use_light_tree = False
scene.cycles.blur_glossy = 0.0
scene.cycles.pixel_filter_type = 'GAUSSIAN'
scene.cycles.sample_clamp_indirect = 0.0
scene.view_settings.view_transform = 'Standard'
bpy.context.view_layer.update()
